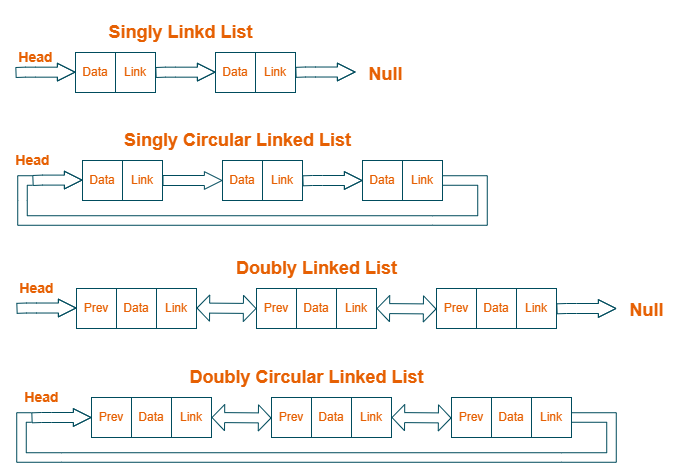

The diagram above was exported from draw.io. Its source (the exported page's mxGraphModel, read from the mxfile embedded in the PNG):
<mxGraphModel dx="1235" dy="695" grid="1" gridSize="10" guides="1" tooltips="1" connect="1" arrows="1" fold="1" page="1" pageScale="1" pageWidth="850" pageHeight="1100" background="#ffffff" math="0" shadow="0">
  <root>
    <mxCell id="0" />
    <mxCell id="1" parent="0" />
    <mxCell id="I5dxszDKqC5DWnyiA-qW-3" value="Link" style="rounded=0;whiteSpace=wrap;html=1;labelBorderColor=none;fillColor=none;strokeColor=#67e8f9;fontColor=#f97316;" vertex="1" parent="1">
      <mxGeometry x="137" y="80" width="40" height="40" as="geometry" />
    </mxCell>
    <mxCell id="I5dxszDKqC5DWnyiA-qW-4" value="Data" style="rounded=0;whiteSpace=wrap;html=1;labelBorderColor=none;fillColor=none;strokeColor=#67e8f9;fontColor=#f97316;" vertex="1" parent="1">
      <mxGeometry x="97" y="80" width="40" height="40" as="geometry" />
    </mxCell>
    <mxCell id="I5dxszDKqC5DWnyiA-qW-6" value="" style="shape=flexArrow;endArrow=classic;html=1;rounded=0;endWidth=6.666666666666667;endSize=5.54;fontSize=11;fillColor=none;strokeColor=#67e8f9;fontColor=#f97316;" edge="1" parent="1">
      <mxGeometry width="50" height="50" relative="1" as="geometry">
        <mxPoint x="37" y="100" as="sourcePoint" />
        <mxPoint x="97" y="99.67" as="targetPoint" />
        <Array as="points">
          <mxPoint x="47" y="99.67" />
          <mxPoint x="57" y="99.67" />
        </Array>
      </mxGeometry>
    </mxCell>
    <mxCell id="I5dxszDKqC5DWnyiA-qW-9" value="" style="shape=flexArrow;endArrow=classic;html=1;rounded=0;endWidth=6.666666666666667;endSize=5.54;fontSize=11;fillColor=none;strokeColor=#67e8f9;fontColor=#f97316;" edge="1" parent="1">
      <mxGeometry width="50" height="50" relative="1" as="geometry">
        <mxPoint x="317" y="99.84999999999998" as="sourcePoint" />
        <mxPoint x="377" y="99.52" as="targetPoint" />
        <Array as="points">
          <mxPoint x="327" y="99.52" />
          <mxPoint x="337" y="99.52" />
        </Array>
      </mxGeometry>
    </mxCell>
    <mxCell id="I5dxszDKqC5DWnyiA-qW-10" value="" style="shape=flexArrow;endArrow=classic;html=1;rounded=0;endWidth=6.666666666666667;endSize=5.54;fontSize=11;fillColor=none;strokeColor=#67e8f9;fontColor=#f97316;" edge="1" parent="1">
      <mxGeometry width="50" height="50" relative="1" as="geometry">
        <mxPoint x="177" y="99.99999999999999" as="sourcePoint" />
        <mxPoint x="237" y="99.67" as="targetPoint" />
        <Array as="points">
          <mxPoint x="187" y="99.67" />
          <mxPoint x="197" y="99.67" />
        </Array>
      </mxGeometry>
    </mxCell>
    <mxCell id="I5dxszDKqC5DWnyiA-qW-11" value="Data" style="rounded=0;whiteSpace=wrap;html=1;labelBorderColor=none;fillColor=none;strokeColor=#67e8f9;fontColor=#f97316;" vertex="1" parent="1">
      <mxGeometry x="237" y="80" width="40" height="40" as="geometry" />
    </mxCell>
    <mxCell id="I5dxszDKqC5DWnyiA-qW-12" value="Link" style="rounded=0;whiteSpace=wrap;html=1;labelBorderColor=none;fillColor=none;strokeColor=#67e8f9;fontColor=#f97316;" vertex="1" parent="1">
      <mxGeometry x="277" y="80" width="40" height="40" as="geometry" />
    </mxCell>
    <mxCell id="I5dxszDKqC5DWnyiA-qW-13" value="&lt;h1&gt;&lt;font style=&quot;font-size: 18px;&quot;&gt;Null&lt;/font&gt;&lt;/h1&gt;" style="text;html=1;align=center;verticalAlign=middle;resizable=0;points=[];autosize=1;fillColor=none;strokeColor=none;fontColor=#f97316;" vertex="1" parent="1">
      <mxGeometry x="377" y="65" width="60" height="70" as="geometry" />
    </mxCell>
    <mxCell id="I5dxszDKqC5DWnyiA-qW-14" value="&lt;h2&gt;Singly Linkd List&lt;/h2&gt;" style="text;html=1;align=center;verticalAlign=middle;resizable=0;points=[];autosize=1;fillColor=none;strokeColor=none;fontColor=#f97316;" vertex="1" parent="1">
      <mxGeometry x="117" y="30" width="170" height="60" as="geometry" />
    </mxCell>
    <mxCell id="I5dxszDKqC5DWnyiA-qW-31" value="&lt;h3&gt;Head&lt;/h3&gt;" style="text;html=1;align=center;verticalAlign=middle;resizable=0;points=[];autosize=1;fillColor=none;strokeColor=none;fontColor=#f97316;" vertex="1" parent="1">
      <mxGeometry x="27" y="55" width="60" height="60" as="geometry" />
    </mxCell>
    <mxCell id="I5dxszDKqC5DWnyiA-qW-32" value="" style="shape=flexArrow;endArrow=classic;html=1;rounded=0;endWidth=6.666666666666667;endSize=5.54;fontSize=11;fillColor=none;strokeColor=#67e8f9;fontColor=#f97316;" edge="1" parent="1">
      <mxGeometry width="50" height="50" relative="1" as="geometry">
        <mxPoint x="54" y="208" as="sourcePoint" />
        <mxPoint x="104" y="207.6" as="targetPoint" />
        <Array as="points">
          <mxPoint x="54" y="207.6" />
          <mxPoint x="64" y="207.6" />
        </Array>
      </mxGeometry>
    </mxCell>
    <mxCell id="I5dxszDKqC5DWnyiA-qW-33" value="Data" style="rounded=0;whiteSpace=wrap;html=1;labelBorderColor=none;fillColor=none;strokeColor=#67e8f9;fontColor=#f97316;" vertex="1" parent="1">
      <mxGeometry x="104" y="188" width="40" height="40" as="geometry" />
    </mxCell>
    <mxCell id="I5dxszDKqC5DWnyiA-qW-34" value="Link" style="rounded=0;whiteSpace=wrap;html=1;labelBorderColor=none;fillColor=none;strokeColor=#67e8f9;fontColor=#f97316;" vertex="1" parent="1">
      <mxGeometry x="144" y="188" width="40" height="40" as="geometry" />
    </mxCell>
    <mxCell id="I5dxszDKqC5DWnyiA-qW-35" value="" style="shape=flexArrow;endArrow=classic;html=1;rounded=0;endWidth=6.666666666666667;endSize=5.54;fontSize=11;fillColor=none;strokeColor=#67e8f9;fontColor=#f97316;" edge="1" parent="1" source="I5dxszDKqC5DWnyiA-qW-34">
      <mxGeometry width="50" height="50" relative="1" as="geometry">
        <mxPoint x="184" y="208.32999999999998" as="sourcePoint" />
        <mxPoint x="244.0009074931371" y="208" as="targetPoint" />
      </mxGeometry>
    </mxCell>
    <mxCell id="I5dxszDKqC5DWnyiA-qW-36" value="Data" style="rounded=0;whiteSpace=wrap;html=1;labelBorderColor=none;fillColor=none;strokeColor=#67e8f9;fontColor=#f97316;" vertex="1" parent="1">
      <mxGeometry x="244" y="188" width="40" height="40" as="geometry" />
    </mxCell>
    <mxCell id="I5dxszDKqC5DWnyiA-qW-37" value="Link" style="rounded=0;whiteSpace=wrap;html=1;labelBorderColor=none;fillColor=none;strokeColor=#67e8f9;fontColor=#f97316;" vertex="1" parent="1">
      <mxGeometry x="284" y="188" width="40" height="40" as="geometry" />
    </mxCell>
    <mxCell id="I5dxszDKqC5DWnyiA-qW-38" value="" style="shape=flexArrow;endArrow=classic;html=1;rounded=0;endWidth=6.666666666666667;endSize=5.54;fontSize=11;fillColor=none;strokeColor=#67e8f9;fontColor=#f97316;" edge="1" parent="1">
      <mxGeometry width="50" height="50" relative="1" as="geometry">
        <mxPoint x="324" y="208.32999999999998" as="sourcePoint" />
        <mxPoint x="384" y="208" as="targetPoint" />
        <Array as="points">
          <mxPoint x="334" y="208" />
          <mxPoint x="344" y="208" />
        </Array>
      </mxGeometry>
    </mxCell>
    <mxCell id="I5dxszDKqC5DWnyiA-qW-39" value="Data" style="rounded=0;whiteSpace=wrap;html=1;labelBorderColor=none;fillColor=none;strokeColor=#67e8f9;fontColor=#f97316;" vertex="1" parent="1">
      <mxGeometry x="384" y="188" width="40" height="40" as="geometry" />
    </mxCell>
    <mxCell id="I5dxszDKqC5DWnyiA-qW-40" value="Link" style="rounded=0;whiteSpace=wrap;html=1;labelBorderColor=none;fillColor=none;strokeColor=#67e8f9;fontColor=#f97316;" vertex="1" parent="1">
      <mxGeometry x="424" y="188" width="40" height="40" as="geometry" />
    </mxCell>
    <mxCell id="I5dxszDKqC5DWnyiA-qW-52" value="" style="endArrow=classic;html=2;rounded=0;shape=link;width=-9.545454545454545;fillColor=none;strokeColor=#67e8f9;fontColor=#f97316;" edge="1" parent="1">
      <mxGeometry width="50" height="50" relative="1" as="geometry">
        <mxPoint x="464" y="208" as="sourcePoint" />
        <mxPoint x="54" y="208" as="targetPoint" />
        <Array as="points">
          <mxPoint x="504" y="208" />
          <mxPoint x="504" y="248" />
          <mxPoint x="454" y="248" />
          <mxPoint x="44" y="248" />
          <mxPoint x="44" y="228" />
          <mxPoint x="44" y="208" />
        </Array>
      </mxGeometry>
    </mxCell>
    <mxCell id="I5dxszDKqC5DWnyiA-qW-54" value="&lt;h3&gt;Head&lt;/h3&gt;" style="text;html=1;align=center;verticalAlign=middle;resizable=0;points=[];autosize=1;fillColor=none;strokeColor=none;fontColor=#f97316;" vertex="1" parent="1">
      <mxGeometry x="24" y="158" width="60" height="60" as="geometry" />
    </mxCell>
    <mxCell id="I5dxszDKqC5DWnyiA-qW-55" value="&lt;h2&gt;Singly Circular Linked List&lt;/h2&gt;" style="text;html=1;align=center;verticalAlign=middle;resizable=0;points=[];autosize=1;fillColor=none;strokeColor=none;fontColor=#f97316;" vertex="1" parent="1">
      <mxGeometry x="134" y="138" width="250" height="60" as="geometry" />
    </mxCell>
    <mxCell id="I5dxszDKqC5DWnyiA-qW-77" value="" style="shape=flexArrow;endArrow=classic;html=1;rounded=0;endWidth=6.666666666666667;endSize=5.54;fontSize=11;fillColor=none;strokeColor=#67e8f9;fontColor=#f97316;" edge="1" parent="1">
      <mxGeometry width="50" height="50" relative="1" as="geometry">
        <mxPoint x="38" y="335.84999999999997" as="sourcePoint" />
        <mxPoint x="98" y="335.52" as="targetPoint" />
        <Array as="points">
          <mxPoint x="48" y="335.52" />
          <mxPoint x="58" y="335.52" />
        </Array>
      </mxGeometry>
    </mxCell>
    <mxCell id="I5dxszDKqC5DWnyiA-qW-78" value="Data" style="rounded=0;whiteSpace=wrap;html=1;labelBorderColor=none;fillColor=none;strokeColor=#67e8f9;fontColor=#f97316;" vertex="1" parent="1">
      <mxGeometry x="138" y="316" width="40" height="40" as="geometry" />
    </mxCell>
    <mxCell id="I5dxszDKqC5DWnyiA-qW-79" value="Link" style="rounded=0;whiteSpace=wrap;html=1;labelBorderColor=none;fillColor=none;strokeColor=#67e8f9;fontColor=#f97316;" vertex="1" parent="1">
      <mxGeometry x="178" y="316" width="40" height="40" as="geometry" />
    </mxCell>
    <mxCell id="I5dxszDKqC5DWnyiA-qW-80" value="" style="shape=flexArrow;endArrow=classic;startArrow=classic;html=1;rounded=0;startWidth=15.238095238095237;startSize=3.876190476190476;endWidth=15.238095238095237;endSize=3.876190476190476;fillColor=none;strokeColor=#67e8f9;fontColor=#f97316;" edge="1" parent="1">
      <mxGeometry width="100" height="100" relative="1" as="geometry">
        <mxPoint x="218" y="335.52" as="sourcePoint" />
        <mxPoint x="278" y="336" as="targetPoint" />
      </mxGeometry>
    </mxCell>
    <mxCell id="I5dxszDKqC5DWnyiA-qW-81" value="Prev" style="rounded=0;whiteSpace=wrap;html=1;labelBorderColor=none;fillColor=none;strokeColor=#67e8f9;fontColor=#f97316;" vertex="1" parent="1">
      <mxGeometry x="98" y="316" width="40" height="40" as="geometry" />
    </mxCell>
    <mxCell id="I5dxszDKqC5DWnyiA-qW-82" value="Prev" style="rounded=0;whiteSpace=wrap;html=1;labelBorderColor=none;fillColor=none;strokeColor=#67e8f9;fontColor=#f97316;" vertex="1" parent="1">
      <mxGeometry x="278" y="316" width="40" height="40" as="geometry" />
    </mxCell>
    <mxCell id="I5dxszDKqC5DWnyiA-qW-83" value="Data" style="rounded=0;whiteSpace=wrap;html=1;labelBorderColor=none;fillColor=none;strokeColor=#67e8f9;fontColor=#f97316;" vertex="1" parent="1">
      <mxGeometry x="318" y="316" width="40" height="40" as="geometry" />
    </mxCell>
    <mxCell id="I5dxszDKqC5DWnyiA-qW-84" value="Link" style="rounded=0;whiteSpace=wrap;html=1;labelBorderColor=none;fillColor=none;strokeColor=#67e8f9;fontColor=#f97316;" vertex="1" parent="1">
      <mxGeometry x="358" y="316" width="40" height="40" as="geometry" />
    </mxCell>
    <mxCell id="I5dxszDKqC5DWnyiA-qW-85" value="&lt;h3&gt;Head&lt;/h3&gt;" style="text;html=1;align=center;verticalAlign=middle;resizable=0;points=[];autosize=1;fillColor=none;strokeColor=none;fontColor=#f97316;" vertex="1" parent="1">
      <mxGeometry x="33" y="395" width="60" height="60" as="geometry" />
    </mxCell>
    <mxCell id="I5dxszDKqC5DWnyiA-qW-87" value="" style="shape=flexArrow;endArrow=classic;startArrow=classic;html=1;rounded=0;startWidth=15.238095238095237;startSize=3.876190476190476;endWidth=15.238095238095237;endSize=3.876190476190476;fillColor=none;strokeColor=#67e8f9;fontColor=#f97316;" edge="1" parent="1">
      <mxGeometry width="100" height="100" relative="1" as="geometry">
        <mxPoint x="398" y="336" as="sourcePoint" />
        <mxPoint x="458" y="336.48" as="targetPoint" />
      </mxGeometry>
    </mxCell>
    <mxCell id="I5dxszDKqC5DWnyiA-qW-88" value="Prev" style="rounded=0;whiteSpace=wrap;html=1;labelBorderColor=none;fillColor=none;strokeColor=#67e8f9;fontColor=#f97316;" vertex="1" parent="1">
      <mxGeometry x="458" y="316" width="40" height="40" as="geometry" />
    </mxCell>
    <mxCell id="I5dxszDKqC5DWnyiA-qW-89" value="Data" style="rounded=0;whiteSpace=wrap;html=1;labelBorderColor=none;fillColor=none;strokeColor=#67e8f9;fontColor=#f97316;" vertex="1" parent="1">
      <mxGeometry x="498" y="316" width="40" height="40" as="geometry" />
    </mxCell>
    <mxCell id="I5dxszDKqC5DWnyiA-qW-90" value="Link" style="rounded=0;whiteSpace=wrap;html=1;labelBorderColor=none;fillColor=none;strokeColor=#67e8f9;fontColor=#f97316;" vertex="1" parent="1">
      <mxGeometry x="538" y="316" width="40" height="40" as="geometry" />
    </mxCell>
    <mxCell id="I5dxszDKqC5DWnyiA-qW-91" value="" style="shape=flexArrow;endArrow=classic;html=1;rounded=0;endWidth=6.666666666666667;endSize=5.54;fontSize=11;fillColor=none;strokeColor=#67e8f9;fontColor=#f97316;" edge="1" parent="1">
      <mxGeometry width="50" height="50" relative="1" as="geometry">
        <mxPoint x="578" y="336.33" as="sourcePoint" />
        <mxPoint x="638" y="336" as="targetPoint" />
        <Array as="points">
          <mxPoint x="588" y="336" />
          <mxPoint x="598" y="336" />
        </Array>
      </mxGeometry>
    </mxCell>
    <mxCell id="I5dxszDKqC5DWnyiA-qW-92" value="&lt;h1&gt;&lt;font style=&quot;font-size: 18px;&quot;&gt;Null&lt;/font&gt;&lt;/h1&gt;" style="text;html=1;align=center;verticalAlign=middle;resizable=0;points=[];autosize=1;fillColor=none;strokeColor=none;fontColor=#f97316;" vertex="1" parent="1">
      <mxGeometry x="638" y="301" width="60" height="70" as="geometry" />
    </mxCell>
    <mxCell id="I5dxszDKqC5DWnyiA-qW-94" value="&lt;h2&gt;Doubly Linked List&lt;/h2&gt;" style="text;html=1;align=center;verticalAlign=middle;resizable=0;points=[];autosize=1;fillColor=none;strokeColor=none;fontColor=#f97316;" vertex="1" parent="1">
      <mxGeometry x="248" y="266" width="180" height="60" as="geometry" />
    </mxCell>
    <mxCell id="I5dxszDKqC5DWnyiA-qW-95" value="" style="shape=flexArrow;endArrow=classic;html=1;rounded=0;endWidth=6.666666666666667;endSize=5.54;fontSize=11;fillColor=none;strokeColor=#67e8f9;fontColor=#f97316;" edge="1" parent="1">
      <mxGeometry width="50" height="50" relative="1" as="geometry">
        <mxPoint x="53" y="445.33" as="sourcePoint" />
        <mxPoint x="113" y="445" as="targetPoint" />
        <Array as="points">
          <mxPoint x="63" y="445" />
          <mxPoint x="73" y="445" />
        </Array>
      </mxGeometry>
    </mxCell>
    <mxCell id="I5dxszDKqC5DWnyiA-qW-96" value="Prev" style="rounded=0;whiteSpace=wrap;html=1;labelBorderColor=none;fillColor=none;strokeColor=#67e8f9;fontColor=#f97316;" vertex="1" parent="1">
      <mxGeometry x="113" y="425" width="40" height="40" as="geometry" />
    </mxCell>
    <mxCell id="I5dxszDKqC5DWnyiA-qW-97" value="Data" style="rounded=0;whiteSpace=wrap;html=1;labelBorderColor=none;fillColor=none;strokeColor=#67e8f9;fontColor=#f97316;" vertex="1" parent="1">
      <mxGeometry x="153" y="425" width="40" height="40" as="geometry" />
    </mxCell>
    <mxCell id="I5dxszDKqC5DWnyiA-qW-98" value="Link" style="rounded=0;whiteSpace=wrap;html=1;labelBorderColor=none;fillColor=none;strokeColor=#67e8f9;fontColor=#f97316;" vertex="1" parent="1">
      <mxGeometry x="193" y="425" width="40" height="40" as="geometry" />
    </mxCell>
    <mxCell id="I5dxszDKqC5DWnyiA-qW-99" value="" style="shape=flexArrow;endArrow=classic;startArrow=classic;html=1;rounded=0;startWidth=15.238095238095237;startSize=3.876190476190476;endWidth=15.238095238095237;endSize=3.876190476190476;fillColor=none;strokeColor=#67e8f9;fontColor=#f97316;" edge="1" parent="1">
      <mxGeometry width="100" height="100" relative="1" as="geometry">
        <mxPoint x="233" y="445" as="sourcePoint" />
        <mxPoint x="293" y="445.48" as="targetPoint" />
      </mxGeometry>
    </mxCell>
    <mxCell id="I5dxszDKqC5DWnyiA-qW-100" value="Prev" style="rounded=0;whiteSpace=wrap;html=1;labelBorderColor=none;fillColor=none;strokeColor=#67e8f9;fontColor=#f97316;" vertex="1" parent="1">
      <mxGeometry x="293" y="425" width="40" height="40" as="geometry" />
    </mxCell>
    <mxCell id="I5dxszDKqC5DWnyiA-qW-101" value="Data" style="rounded=0;whiteSpace=wrap;html=1;labelBorderColor=none;fillColor=none;strokeColor=#67e8f9;fontColor=#f97316;" vertex="1" parent="1">
      <mxGeometry x="333" y="425" width="40" height="40" as="geometry" />
    </mxCell>
    <mxCell id="I5dxszDKqC5DWnyiA-qW-102" value="Link" style="rounded=0;whiteSpace=wrap;html=1;labelBorderColor=none;fillColor=none;strokeColor=#67e8f9;fontColor=#f97316;" vertex="1" parent="1">
      <mxGeometry x="373" y="425" width="40" height="40" as="geometry" />
    </mxCell>
    <mxCell id="I5dxszDKqC5DWnyiA-qW-103" value="" style="shape=flexArrow;endArrow=classic;startArrow=classic;html=1;rounded=0;startWidth=15.238095238095237;startSize=3.876190476190476;endWidth=15.238095238095237;endSize=3.876190476190476;fillColor=none;strokeColor=#67e8f9;fontColor=#f97316;" edge="1" parent="1">
      <mxGeometry width="100" height="100" relative="1" as="geometry">
        <mxPoint x="413" y="445" as="sourcePoint" />
        <mxPoint x="473" y="445.48" as="targetPoint" />
      </mxGeometry>
    </mxCell>
    <mxCell id="I5dxszDKqC5DWnyiA-qW-104" value="Prev" style="rounded=0;whiteSpace=wrap;html=1;labelBorderColor=none;fillColor=none;strokeColor=#67e8f9;fontColor=#f97316;" vertex="1" parent="1">
      <mxGeometry x="473" y="425" width="40" height="40" as="geometry" />
    </mxCell>
    <mxCell id="I5dxszDKqC5DWnyiA-qW-105" value="Data" style="rounded=0;whiteSpace=wrap;html=1;labelBorderColor=none;fillColor=none;strokeColor=#67e8f9;fontColor=#f97316;" vertex="1" parent="1">
      <mxGeometry x="513" y="425" width="40" height="40" as="geometry" />
    </mxCell>
    <mxCell id="I5dxszDKqC5DWnyiA-qW-106" value="Link" style="rounded=0;whiteSpace=wrap;html=1;labelBorderColor=none;fillColor=none;strokeColor=#67e8f9;fontColor=#f97316;" vertex="1" parent="1">
      <mxGeometry x="553" y="425" width="40" height="40" as="geometry" />
    </mxCell>
    <mxCell id="I5dxszDKqC5DWnyiA-qW-107" value="" style="endArrow=classic;html=2;rounded=0;shape=link;width=-9.545454545454545;fillColor=none;strokeColor=#67e8f9;fontColor=#f97316;" edge="1" parent="1">
      <mxGeometry width="50" height="50" relative="1" as="geometry">
        <mxPoint x="593" y="445" as="sourcePoint" />
        <mxPoint x="53" y="445" as="targetPoint" />
        <Array as="points">
          <mxPoint x="633" y="445" />
          <mxPoint x="633" y="485" />
          <mxPoint x="583" y="485" />
          <mxPoint x="83" y="485" />
          <mxPoint x="43" y="485" />
          <mxPoint x="43" y="445" />
        </Array>
      </mxGeometry>
    </mxCell>
    <mxCell id="I5dxszDKqC5DWnyiA-qW-108" value="&lt;h2&gt;Doubly Circular Linked List&lt;/h2&gt;" style="text;html=1;align=center;verticalAlign=middle;resizable=0;points=[];autosize=1;fillColor=none;strokeColor=none;fontColor=#f97316;" vertex="1" parent="1">
      <mxGeometry x="198" y="375" width="260" height="60" as="geometry" />
    </mxCell>
    <mxCell id="I5dxszDKqC5DWnyiA-qW-110" value="&lt;h3&gt;Head&lt;/h3&gt;" style="text;html=1;align=center;verticalAlign=middle;resizable=0;points=[];autosize=1;fillColor=none;strokeColor=none;fontColor=#f97316;" vertex="1" parent="1">
      <mxGeometry x="28" y="286" width="60" height="60" as="geometry" />
    </mxCell>
  </root>
</mxGraphModel>